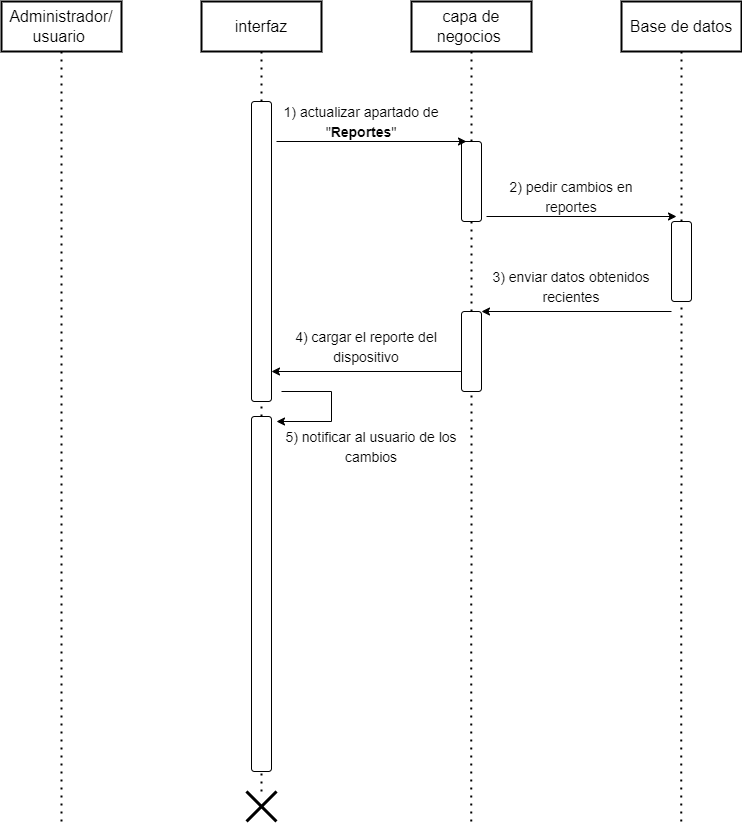

The diagram above was exported from draw.io. Its source (the exported page's mxGraphModel, read from the mxfile embedded in the PNG):
<mxGraphModel dx="1061" dy="576" grid="1" gridSize="10" guides="1" tooltips="1" connect="1" arrows="1" fold="1" page="1" pageScale="1" pageWidth="827" pageHeight="1169" math="0" shadow="0">
  <root>
    <mxCell id="0" />
    <mxCell id="1" parent="0" />
    <mxCell id="Db9gjFUcR1Ppfja-YxHm-1" value="Administrador/ usuario&amp;nbsp;" style="rounded=0;whiteSpace=wrap;html=1;strokeWidth=2;fontSize=16;fillColor=#FFFFFF;" parent="1" vertex="1">
      <mxGeometry x="30" y="20" width="120" height="50" as="geometry" />
    </mxCell>
    <mxCell id="Db9gjFUcR1Ppfja-YxHm-2" value="interfaz" style="rounded=0;whiteSpace=wrap;html=1;strokeWidth=2;fontSize=16;fillColor=#FFFFFF;" parent="1" vertex="1">
      <mxGeometry x="230" y="20" width="120" height="50" as="geometry" />
    </mxCell>
    <mxCell id="Db9gjFUcR1Ppfja-YxHm-3" value="capa de negocios&amp;nbsp;" style="rounded=0;whiteSpace=wrap;html=1;strokeWidth=2;fontSize=16;fillColor=#FFFFFF;" parent="1" vertex="1">
      <mxGeometry x="440" y="20" width="120" height="50" as="geometry" />
    </mxCell>
    <mxCell id="Db9gjFUcR1Ppfja-YxHm-4" value="Base de datos" style="rounded=0;whiteSpace=wrap;html=1;strokeWidth=2;fontSize=16;fillColor=#FFFFFF;" parent="1" vertex="1">
      <mxGeometry x="650" y="20" width="120" height="50" as="geometry" />
    </mxCell>
    <mxCell id="Db9gjFUcR1Ppfja-YxHm-5" value="" style="endArrow=none;dashed=1;html=1;dashPattern=1 3;strokeWidth=2;rounded=0;fontSize=16;startArrow=none;entryX=0.5;entryY=1;entryDx=0;entryDy=0;" parent="1" source="Db9gjFUcR1Ppfja-YxHm-17" target="Db9gjFUcR1Ppfja-YxHm-4" edge="1">
      <mxGeometry width="50" height="50" relative="1" as="geometry">
        <mxPoint x="709.66" y="840" as="sourcePoint" />
        <mxPoint x="710" y="227.93103448275863" as="targetPoint" />
      </mxGeometry>
    </mxCell>
    <mxCell id="Db9gjFUcR1Ppfja-YxHm-6" value="" style="endArrow=none;dashed=1;html=1;dashPattern=1 3;strokeWidth=2;rounded=0;fontSize=16;startArrow=none;entryX=0.5;entryY=1;entryDx=0;entryDy=0;" parent="1" source="Db9gjFUcR1Ppfja-YxHm-10" target="Db9gjFUcR1Ppfja-YxHm-3" edge="1">
      <mxGeometry width="50" height="50" relative="1" as="geometry">
        <mxPoint x="500" y="850" as="sourcePoint" />
        <mxPoint x="500" y="360" as="targetPoint" />
      </mxGeometry>
    </mxCell>
    <mxCell id="Db9gjFUcR1Ppfja-YxHm-7" value="" style="endArrow=none;dashed=1;html=1;dashPattern=1 3;strokeWidth=2;rounded=0;fontSize=16;startArrow=none;entryX=0.5;entryY=1;entryDx=0;entryDy=0;" parent="1" target="Db9gjFUcR1Ppfja-YxHm-2" edge="1">
      <mxGeometry width="50" height="50" relative="1" as="geometry">
        <mxPoint x="290" y="120" as="sourcePoint" />
        <mxPoint x="290" y="200" as="targetPoint" />
      </mxGeometry>
    </mxCell>
    <mxCell id="Db9gjFUcR1Ppfja-YxHm-8" value="" style="endArrow=none;dashed=1;html=1;dashPattern=1 3;strokeWidth=2;rounded=0;fontSize=16;startArrow=none;entryX=0.5;entryY=1;entryDx=0;entryDy=0;" parent="1" target="Db9gjFUcR1Ppfja-YxHm-1" edge="1">
      <mxGeometry width="50" height="50" relative="1" as="geometry">
        <mxPoint x="90" y="840" as="sourcePoint" />
        <mxPoint x="90" y="780" as="targetPoint" />
      </mxGeometry>
    </mxCell>
    <mxCell id="Db9gjFUcR1Ppfja-YxHm-9" value="" style="shape=umlDestroy;whiteSpace=wrap;html=1;strokeWidth=3;" parent="1" vertex="1">
      <mxGeometry x="275" y="810" width="30" height="30" as="geometry" />
    </mxCell>
    <mxCell id="Db9gjFUcR1Ppfja-YxHm-10" value="" style="rounded=1;whiteSpace=wrap;html=1;" parent="1" vertex="1">
      <mxGeometry x="490" y="160" width="20" height="80" as="geometry" />
    </mxCell>
    <mxCell id="Db9gjFUcR1Ppfja-YxHm-11" value="" style="endArrow=none;dashed=1;html=1;dashPattern=1 3;strokeWidth=2;rounded=0;fontSize=16;startArrow=none;entryX=0.5;entryY=1;entryDx=0;entryDy=0;" parent="1" source="Db9gjFUcR1Ppfja-YxHm-21" target="Db9gjFUcR1Ppfja-YxHm-10" edge="1">
      <mxGeometry width="50" height="50" relative="1" as="geometry">
        <mxPoint x="499.71" y="840" as="sourcePoint" />
        <mxPoint x="499.71" y="660" as="targetPoint" />
      </mxGeometry>
    </mxCell>
    <mxCell id="Db9gjFUcR1Ppfja-YxHm-12" value="" style="endArrow=none;dashed=1;html=1;dashPattern=1 3;strokeWidth=2;rounded=0;fontSize=16;startArrow=none;entryX=0.5;entryY=1;entryDx=0;entryDy=0;" parent="1" source="Db9gjFUcR1Ppfja-YxHm-26" edge="1">
      <mxGeometry width="50" height="50" relative="1" as="geometry">
        <mxPoint x="290" y="800" as="sourcePoint" />
        <mxPoint x="290" y="420" as="targetPoint" />
      </mxGeometry>
    </mxCell>
    <mxCell id="Db9gjFUcR1Ppfja-YxHm-13" value="" style="endArrow=classic;html=1;rounded=0;" parent="1" edge="1">
      <mxGeometry width="50" height="50" relative="1" as="geometry">
        <mxPoint x="305" y="160" as="sourcePoint" />
        <mxPoint x="495" y="160" as="targetPoint" />
      </mxGeometry>
    </mxCell>
    <mxCell id="Db9gjFUcR1Ppfja-YxHm-14" value="&lt;font style=&quot;font-size: 14px;&quot;&gt;&lt;font style=&quot;&quot;&gt;&lt;font style=&quot;&quot;&gt;&lt;font style=&quot;&quot;&gt;1)&amp;nbsp;&lt;/font&gt;&lt;/font&gt;&lt;/font&gt;actualizar apartado de &quot;&lt;b style=&quot;&quot;&gt;Reportes&lt;/b&gt;&quot;&lt;/font&gt;" style="text;html=1;strokeColor=none;fillColor=none;align=center;verticalAlign=middle;whiteSpace=wrap;rounded=0;strokeWidth=2;fontSize=16;" parent="1" vertex="1">
      <mxGeometry x="300" y="125" width="180" height="30" as="geometry" />
    </mxCell>
    <mxCell id="Db9gjFUcR1Ppfja-YxHm-15" value="" style="endArrow=classic;html=1;rounded=0;" parent="1" edge="1">
      <mxGeometry width="50" height="50" relative="1" as="geometry">
        <mxPoint x="515" y="235" as="sourcePoint" />
        <mxPoint x="705" y="235" as="targetPoint" />
      </mxGeometry>
    </mxCell>
    <mxCell id="Db9gjFUcR1Ppfja-YxHm-16" value="&lt;font style=&quot;font-size: 14px;&quot;&gt;&lt;font style=&quot;&quot;&gt;&lt;font style=&quot;&quot;&gt;&lt;font style=&quot;&quot;&gt;2)&amp;nbsp;&lt;/font&gt;&lt;/font&gt;&lt;/font&gt;pedir cambios en reportes&lt;/font&gt;" style="text;html=1;strokeColor=none;fillColor=none;align=center;verticalAlign=middle;whiteSpace=wrap;rounded=0;strokeWidth=2;fontSize=16;" parent="1" vertex="1">
      <mxGeometry x="510" y="200" width="180" height="30" as="geometry" />
    </mxCell>
    <mxCell id="Db9gjFUcR1Ppfja-YxHm-17" value="" style="rounded=1;whiteSpace=wrap;html=1;" parent="1" vertex="1">
      <mxGeometry x="700" y="240" width="20" height="80" as="geometry" />
    </mxCell>
    <mxCell id="Db9gjFUcR1Ppfja-YxHm-18" value="" style="endArrow=none;dashed=1;html=1;dashPattern=1 3;strokeWidth=2;rounded=0;fontSize=16;startArrow=none;entryX=0.5;entryY=1;entryDx=0;entryDy=0;" parent="1" target="Db9gjFUcR1Ppfja-YxHm-17" edge="1">
      <mxGeometry width="50" height="50" relative="1" as="geometry">
        <mxPoint x="709.6599999999999" y="840" as="sourcePoint" />
        <mxPoint x="710" y="70" as="targetPoint" />
      </mxGeometry>
    </mxCell>
    <mxCell id="Db9gjFUcR1Ppfja-YxHm-19" value="" style="endArrow=classic;html=1;rounded=0;" parent="1" edge="1">
      <mxGeometry width="50" height="50" relative="1" as="geometry">
        <mxPoint x="700" y="330" as="sourcePoint" />
        <mxPoint x="510" y="330" as="targetPoint" />
      </mxGeometry>
    </mxCell>
    <mxCell id="Db9gjFUcR1Ppfja-YxHm-20" value="&lt;font style=&quot;font-size: 14px;&quot;&gt;&lt;font style=&quot;&quot;&gt;&lt;font style=&quot;&quot;&gt;&lt;font style=&quot;&quot;&gt;3)&amp;nbsp;&lt;/font&gt;&lt;/font&gt;&lt;/font&gt;enviar datos obtenidos recientes&lt;/font&gt;" style="text;html=1;strokeColor=none;fillColor=none;align=center;verticalAlign=middle;whiteSpace=wrap;rounded=0;strokeWidth=2;fontSize=16;" parent="1" vertex="1">
      <mxGeometry x="510" y="290" width="180" height="30" as="geometry" />
    </mxCell>
    <mxCell id="Db9gjFUcR1Ppfja-YxHm-21" value="" style="rounded=1;whiteSpace=wrap;html=1;" parent="1" vertex="1">
      <mxGeometry x="490" y="330" width="20" height="80" as="geometry" />
    </mxCell>
    <mxCell id="Db9gjFUcR1Ppfja-YxHm-22" value="" style="endArrow=none;dashed=1;html=1;dashPattern=1 3;strokeWidth=2;rounded=0;fontSize=16;startArrow=none;entryX=0.5;entryY=1;entryDx=0;entryDy=0;" parent="1" target="Db9gjFUcR1Ppfja-YxHm-21" edge="1">
      <mxGeometry width="50" height="50" relative="1" as="geometry">
        <mxPoint x="499.71000000000004" y="840" as="sourcePoint" />
        <mxPoint x="500" y="240" as="targetPoint" />
      </mxGeometry>
    </mxCell>
    <mxCell id="Db9gjFUcR1Ppfja-YxHm-23" value="" style="endArrow=classic;html=1;rounded=0;" parent="1" edge="1">
      <mxGeometry width="50" height="50" relative="1" as="geometry">
        <mxPoint x="490" y="390" as="sourcePoint" />
        <mxPoint x="300" y="390" as="targetPoint" />
      </mxGeometry>
    </mxCell>
    <mxCell id="Db9gjFUcR1Ppfja-YxHm-24" value="&lt;font style=&quot;font-size: 14px;&quot;&gt;&lt;font style=&quot;&quot;&gt;&lt;font style=&quot;&quot;&gt;&lt;font style=&quot;&quot;&gt;5)&amp;nbsp;&lt;/font&gt;&lt;/font&gt;&lt;/font&gt;notificar al usuario de los cambios&lt;/font&gt;" style="text;html=1;strokeColor=none;fillColor=none;align=center;verticalAlign=middle;whiteSpace=wrap;rounded=0;strokeWidth=2;fontSize=16;" parent="1" vertex="1">
      <mxGeometry x="310" y="450" width="180" height="30" as="geometry" />
    </mxCell>
    <mxCell id="Db9gjFUcR1Ppfja-YxHm-25" value="" style="rounded=1;whiteSpace=wrap;html=1;" parent="1" vertex="1">
      <mxGeometry x="280" y="120" width="20" height="300" as="geometry" />
    </mxCell>
    <mxCell id="Db9gjFUcR1Ppfja-YxHm-26" value="" style="rounded=1;whiteSpace=wrap;html=1;" parent="1" vertex="1">
      <mxGeometry x="280" y="435" width="20" height="355" as="geometry" />
    </mxCell>
    <mxCell id="Db9gjFUcR1Ppfja-YxHm-27" value="" style="endArrow=none;dashed=1;html=1;dashPattern=1 3;strokeWidth=2;rounded=0;fontSize=16;startArrow=none;entryX=0.5;entryY=1;entryDx=0;entryDy=0;" parent="1" source="Db9gjFUcR1Ppfja-YxHm-9" target="Db9gjFUcR1Ppfja-YxHm-26" edge="1">
      <mxGeometry width="50" height="50" relative="1" as="geometry">
        <mxPoint x="290" y="810" as="sourcePoint" />
        <mxPoint x="290" y="420" as="targetPoint" />
      </mxGeometry>
    </mxCell>
    <mxCell id="Db9gjFUcR1Ppfja-YxHm-28" value="" style="endArrow=classic;html=1;rounded=0;" parent="1" edge="1">
      <mxGeometry width="50" height="50" relative="1" as="geometry">
        <mxPoint x="310" y="410" as="sourcePoint" />
        <mxPoint x="305" y="440" as="targetPoint" />
        <Array as="points">
          <mxPoint x="360" y="410" />
          <mxPoint x="360" y="440" />
        </Array>
      </mxGeometry>
    </mxCell>
    <mxCell id="Db9gjFUcR1Ppfja-YxHm-29" value="&lt;font style=&quot;font-size: 14px;&quot;&gt;&lt;font style=&quot;&quot;&gt;&lt;font style=&quot;&quot;&gt;&lt;font style=&quot;&quot;&gt;4)&amp;nbsp;&lt;/font&gt;&lt;/font&gt;&lt;/font&gt;cargar el reporte del dispositivo&lt;/font&gt;" style="text;html=1;strokeColor=none;fillColor=none;align=center;verticalAlign=middle;whiteSpace=wrap;rounded=0;strokeWidth=2;fontSize=16;" parent="1" vertex="1">
      <mxGeometry x="305" y="350" width="180" height="30" as="geometry" />
    </mxCell>
  </root>
</mxGraphModel>